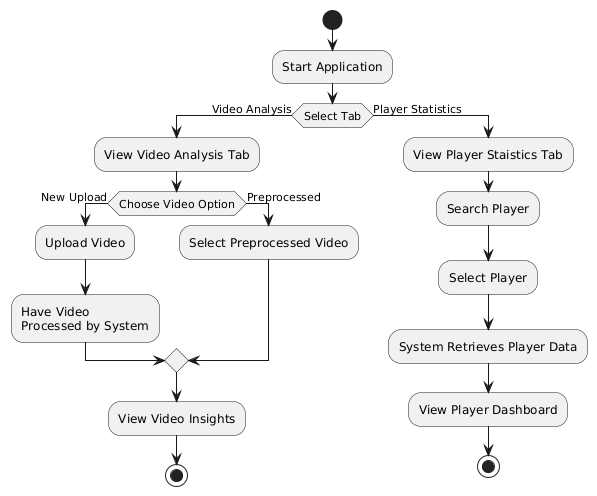

The diagram above was rendered by PlantUML. Its source (embedded in the PNG):
@startuml
start
:Start Application;
if (Select Tab) then (Video Analysis)
  :View Video Analysis Tab;
if (Choose Video Option) then (New Upload)
    :Upload Video;
:Have Video 
Processed by System;
  else (Preprocessed)
    :Select Preprocessed Video;
  endif
:View Video Insights;
stop
else (Player Statistics)
  :View Player Staistics Tab;
:Search Player;
  :Select Player;
:System Retrieves Player Data;
  :View Player Dashboard;
stop
endif
@enduml